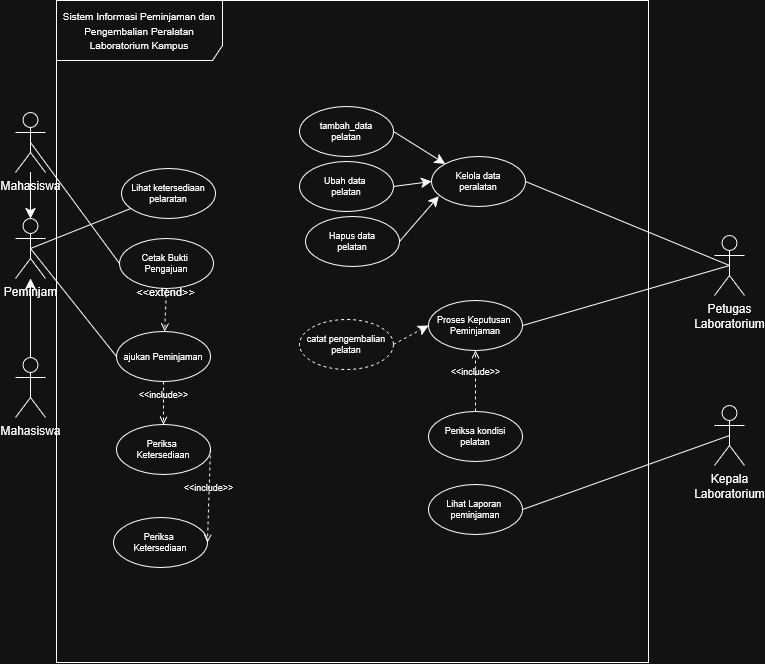

The diagram above was exported from draw.io. Its source (the exported page's mxGraphModel, read from the mxfile embedded in the PNG):
<mxGraphModel dx="1082" dy="716" grid="0" gridSize="10" guides="1" tooltips="1" connect="1" arrows="1" fold="1" page="0" pageScale="1" pageWidth="827" pageHeight="1169" math="0" shadow="0">
  <root>
    <mxCell id="0" />
    <mxCell id="1" parent="0" />
    <mxCell id="DQgqaj2l3WFhz_edk9lY-1" parent="1" style="shape=umlFrame;whiteSpace=wrap;html=1;pointerEvents=0;recursiveResize=0;container=1;collapsible=0;width=166;height=60;" value="&lt;font style=&quot;font-size: 10px;&quot;&gt;Sistem Informasi Peminjaman dan Pengembalian Peralatan&lt;br&gt;Laboratorium Kampus&lt;/font&gt;" vertex="1">
      <mxGeometry height="662" width="592" x="231" y="132" as="geometry" />
    </mxCell>
    <mxCell id="DQgqaj2l3WFhz_edk9lY-2" parent="DQgqaj2l3WFhz_edk9lY-1" style="ellipse;fontSize=9;" value="Lihat ketersediaan&#10;pelaratan" vertex="1">
      <mxGeometry height="50" width="94" x="65" y="168" as="geometry" />
    </mxCell>
    <mxCell id="DQgqaj2l3WFhz_edk9lY-3" parent="DQgqaj2l3WFhz_edk9lY-1" style="ellipse;fontSize=9;" value="ajukan Peminjaman" vertex="1">
      <mxGeometry height="50" width="94" x="60" y="331" as="geometry" />
    </mxCell>
    <mxCell id="DQgqaj2l3WFhz_edk9lY-4" parent="DQgqaj2l3WFhz_edk9lY-1" style="ellipse;fontSize=9;" value="Cetak Bukti &#10;Pengajuan" vertex="1">
      <mxGeometry height="50" width="94" x="63" y="238" as="geometry" />
    </mxCell>
    <mxCell id="DQgqaj2l3WFhz_edk9lY-5" parent="DQgqaj2l3WFhz_edk9lY-1" style="ellipse;fontSize=9;" value="Kelola data&#10;peralatan" vertex="1">
      <mxGeometry height="50" width="94" x="375" y="156" as="geometry" />
    </mxCell>
    <mxCell id="DQgqaj2l3WFhz_edk9lY-6" parent="DQgqaj2l3WFhz_edk9lY-1" style="ellipse;fontSize=9;" value="Periksa &#10;Ketersediaan" vertex="1">
      <mxGeometry height="50" width="94" x="60" y="424" as="geometry" />
    </mxCell>
    <mxCell id="DQgqaj2l3WFhz_edk9lY-7" parent="DQgqaj2l3WFhz_edk9lY-1" style="ellipse;fontSize=9;" value="Proses Keputusan &#10;Peminjaman" vertex="1">
      <mxGeometry height="50" width="94" x="372" y="300" as="geometry" />
    </mxCell>
    <mxCell id="DQgqaj2l3WFhz_edk9lY-8" parent="DQgqaj2l3WFhz_edk9lY-1" style="ellipse;fontSize=9;" value="Lihat Laporan &#10;peminjaman" vertex="1">
      <mxGeometry height="50" width="94" x="372" y="484" as="geometry" />
    </mxCell>
    <mxCell id="DQgqaj2l3WFhz_edk9lY-9" edge="1" parent="DQgqaj2l3WFhz_edk9lY-1" source="DQgqaj2l3WFhz_edk9lY-4" style="html=1;verticalAlign=bottom;labelBackgroundColor=none;endArrow=open;endFill=0;dashed=1;rounded=0;exitX=0.5;exitY=1;exitDx=0;exitDy=0;" target="DQgqaj2l3WFhz_edk9lY-3" value="&amp;lt;&amp;lt;extend&amp;gt;&amp;gt;">
      <mxGeometry relative="1" width="160" x="-0.3763" as="geometry">
        <mxPoint as="offset" />
        <mxPoint x="250" y="360" as="sourcePoint" />
        <mxPoint x="118" y="306.22" as="targetPoint" />
      </mxGeometry>
    </mxCell>
    <mxCell id="DQgqaj2l3WFhz_edk9lY-10" edge="1" parent="DQgqaj2l3WFhz_edk9lY-1" source="DQgqaj2l3WFhz_edk9lY-3" style="html=1;verticalAlign=bottom;labelBackgroundColor=none;endArrow=open;endFill=0;dashed=1;rounded=0;exitX=0.5;exitY=1;exitDx=0;exitDy=0;entryX=0.5;entryY=0;entryDx=0;entryDy=0;" target="DQgqaj2l3WFhz_edk9lY-6" value="&lt;font style=&quot;font-size: 9px;&quot;&gt;&amp;lt;&amp;lt;include&amp;gt;&amp;gt;&lt;/font&gt;">
      <mxGeometry relative="1" width="160" as="geometry">
        <mxPoint x="250" y="310" as="sourcePoint" />
        <mxPoint x="410" y="310" as="targetPoint" />
      </mxGeometry>
    </mxCell>
    <mxCell id="CNaa0RqNzatTiyR0uzx0-2" parent="DQgqaj2l3WFhz_edk9lY-1" style="ellipse;fontSize=9;" value="Periksa &#10;Ketersediaan" vertex="1">
      <mxGeometry height="50" width="94" x="57" y="517" as="geometry" />
    </mxCell>
    <mxCell id="CNaa0RqNzatTiyR0uzx0-4" edge="1" parent="DQgqaj2l3WFhz_edk9lY-1" source="DQgqaj2l3WFhz_edk9lY-6" style="html=1;verticalAlign=bottom;labelBackgroundColor=none;endArrow=open;endFill=0;dashed=1;rounded=0;entryX=1;entryY=0.5;entryDx=0;entryDy=0;exitX=1;exitY=0.5;exitDx=0;exitDy=0;" target="CNaa0RqNzatTiyR0uzx0-2" value="&lt;font style=&quot;font-size: 9px;&quot;&gt;&amp;lt;&amp;lt;include&amp;gt;&amp;gt;&lt;/font&gt;">
      <mxGeometry relative="1" width="160" as="geometry">
        <mxPoint x="152" y="482" as="sourcePoint" />
        <mxPoint x="152" y="525" as="targetPoint" />
      </mxGeometry>
    </mxCell>
    <mxCell id="CNaa0RqNzatTiyR0uzx0-12" edge="1" parent="DQgqaj2l3WFhz_edk9lY-1" source="CNaa0RqNzatTiyR0uzx0-11" style="edgeStyle=none;curved=1;rounded=0;curveGeometry=1;orthogonalLoop=1;jettySize=auto;html=1;exitX=1;exitY=0.5;exitDx=0;exitDy=0;entryX=0;entryY=0;entryDx=0;entryDy=0;fontSize=12;startSize=8;endSize=8;" target="DQgqaj2l3WFhz_edk9lY-5">
      <mxGeometry relative="1" as="geometry" />
    </mxCell>
    <mxCell id="CNaa0RqNzatTiyR0uzx0-11" parent="DQgqaj2l3WFhz_edk9lY-1" style="ellipse;fontSize=9;" value="tambah_data&#10;pelatan" vertex="1">
      <mxGeometry height="50" width="94" x="243" y="106" as="geometry" />
    </mxCell>
    <mxCell id="CNaa0RqNzatTiyR0uzx0-14" edge="1" parent="DQgqaj2l3WFhz_edk9lY-1" source="CNaa0RqNzatTiyR0uzx0-13" style="edgeStyle=none;curved=1;rounded=0;curveGeometry=1;orthogonalLoop=1;jettySize=auto;html=1;exitX=1;exitY=0.5;exitDx=0;exitDy=0;entryX=0;entryY=0.5;entryDx=0;entryDy=0;fontSize=12;startSize=8;endSize=8;" target="DQgqaj2l3WFhz_edk9lY-5">
      <mxGeometry relative="1" as="geometry" />
    </mxCell>
    <mxCell id="CNaa0RqNzatTiyR0uzx0-13" parent="DQgqaj2l3WFhz_edk9lY-1" style="ellipse;fontSize=9;" value="Ubah data &#10;pelatan" vertex="1">
      <mxGeometry height="50" width="94" x="243" y="161" as="geometry" />
    </mxCell>
    <mxCell id="CNaa0RqNzatTiyR0uzx0-15" parent="DQgqaj2l3WFhz_edk9lY-1" style="ellipse;fontSize=9;" value="Hapus data&#10;pelatan" vertex="1">
      <mxGeometry height="50" width="94" x="249" y="216" as="geometry" />
    </mxCell>
    <mxCell id="CNaa0RqNzatTiyR0uzx0-16" edge="1" parent="DQgqaj2l3WFhz_edk9lY-1" source="CNaa0RqNzatTiyR0uzx0-15" style="edgeStyle=none;curved=1;rounded=0;curveGeometry=1;orthogonalLoop=1;jettySize=auto;html=1;exitX=1;exitY=0.5;exitDx=0;exitDy=0;entryX=0.078;entryY=0.791;entryDx=0;entryDy=0;entryPerimeter=0;fontSize=12;startSize=8;endSize=8;" target="DQgqaj2l3WFhz_edk9lY-5">
      <mxGeometry relative="1" as="geometry" />
    </mxCell>
    <mxCell id="CNaa0RqNzatTiyR0uzx0-17" parent="DQgqaj2l3WFhz_edk9lY-1" style="ellipse;fontSize=9;" value="Periksa kondisi&#10;pelatan" vertex="1">
      <mxGeometry height="50" width="94" x="372" y="411" as="geometry" />
    </mxCell>
    <mxCell id="CNaa0RqNzatTiyR0uzx0-18" edge="1" parent="DQgqaj2l3WFhz_edk9lY-1" source="CNaa0RqNzatTiyR0uzx0-17" style="html=1;verticalAlign=bottom;labelBackgroundColor=none;endArrow=open;endFill=0;dashed=1;rounded=0;entryX=0.5;entryY=1;entryDx=0;entryDy=0;exitX=0.5;exitY=0;exitDx=0;exitDy=0;" target="DQgqaj2l3WFhz_edk9lY-7" value="&lt;font style=&quot;font-size: 9px;&quot;&gt;&amp;lt;&amp;lt;include&amp;gt;&amp;gt;&lt;/font&gt;">
      <mxGeometry relative="1" width="160" as="geometry">
        <mxPoint x="332" y="374" as="sourcePoint" />
        <mxPoint x="329" y="467" as="targetPoint" />
      </mxGeometry>
    </mxCell>
    <mxCell id="CNaa0RqNzatTiyR0uzx0-21" edge="1" parent="DQgqaj2l3WFhz_edk9lY-1" source="CNaa0RqNzatTiyR0uzx0-20" style="edgeStyle=none;curved=1;rounded=0;curveGeometry=1;orthogonalLoop=1;jettySize=auto;html=1;exitX=1;exitY=0.5;exitDx=0;exitDy=0;entryX=0;entryY=0.5;entryDx=0;entryDy=0;fontSize=12;startSize=8;endSize=8;dashed=1;" target="DQgqaj2l3WFhz_edk9lY-7">
      <mxGeometry relative="1" as="geometry" />
    </mxCell>
    <mxCell id="CNaa0RqNzatTiyR0uzx0-20" parent="DQgqaj2l3WFhz_edk9lY-1" style="ellipse;fontSize=9;dashed=1;" value="catat pengembalian&#10;pelatan" vertex="1">
      <mxGeometry height="50" width="94" x="243" y="319" as="geometry" />
    </mxCell>
    <mxCell id="DQgqaj2l3WFhz_edk9lY-11" edge="1" parent="1" source="DQgqaj2l3WFhz_edk9lY-14" style="rounded=0;orthogonalLoop=1;jettySize=auto;html=1;exitX=0.5;exitY=0.5;exitDx=0;exitDy=0;exitPerimeter=0;entryX=0;entryY=0.5;entryDx=0;entryDy=0;endArrow=none;endFill=0;" target="DQgqaj2l3WFhz_edk9lY-3">
      <mxGeometry relative="1" as="geometry" />
    </mxCell>
    <mxCell id="DQgqaj2l3WFhz_edk9lY-12" edge="1" parent="1" source="CNaa0RqNzatTiyR0uzx0-5" style="rounded=0;orthogonalLoop=1;jettySize=auto;html=1;exitX=0.5;exitY=0.5;exitDx=0;exitDy=0;exitPerimeter=0;entryX=0;entryY=0.5;entryDx=0;entryDy=0;endArrow=none;endFill=0;" target="DQgqaj2l3WFhz_edk9lY-4">
      <mxGeometry relative="1" as="geometry" />
    </mxCell>
    <mxCell id="DQgqaj2l3WFhz_edk9lY-13" edge="1" parent="1" source="DQgqaj2l3WFhz_edk9lY-14" style="rounded=0;orthogonalLoop=1;jettySize=auto;html=1;exitX=0.5;exitY=0.5;exitDx=0;exitDy=0;exitPerimeter=0;endArrow=none;endFill=0;" target="DQgqaj2l3WFhz_edk9lY-2">
      <mxGeometry relative="1" as="geometry" />
    </mxCell>
    <mxCell id="DQgqaj2l3WFhz_edk9lY-14" parent="1" style="shape=umlActor;verticalLabelPosition=bottom;verticalAlign=top;html=1;" value="Peminjam" vertex="1">
      <mxGeometry height="60" width="30" x="190" y="350" as="geometry" />
    </mxCell>
    <mxCell id="DQgqaj2l3WFhz_edk9lY-15" edge="1" parent="1" source="DQgqaj2l3WFhz_edk9lY-17" style="rounded=0;orthogonalLoop=1;jettySize=auto;html=1;exitX=0.5;exitY=0.5;exitDx=0;exitDy=0;exitPerimeter=0;entryX=1;entryY=0.5;entryDx=0;entryDy=0;endArrow=none;endFill=0;" target="DQgqaj2l3WFhz_edk9lY-5">
      <mxGeometry relative="1" as="geometry" />
    </mxCell>
    <mxCell id="DQgqaj2l3WFhz_edk9lY-16" edge="1" parent="1" source="DQgqaj2l3WFhz_edk9lY-17" style="rounded=0;orthogonalLoop=1;jettySize=auto;html=1;exitX=0.5;exitY=0.5;exitDx=0;exitDy=0;exitPerimeter=0;entryX=1;entryY=0.5;entryDx=0;entryDy=0;endArrow=none;endFill=0;" target="DQgqaj2l3WFhz_edk9lY-7">
      <mxGeometry relative="1" as="geometry" />
    </mxCell>
    <mxCell id="DQgqaj2l3WFhz_edk9lY-17" parent="1" style="shape=umlActor;verticalLabelPosition=bottom;verticalAlign=top;html=1;" value="&lt;div&gt;Petugas&lt;/div&gt;&lt;div&gt;Laboratorium&lt;/div&gt;" vertex="1">
      <mxGeometry height="60" width="30" x="889" y="367" as="geometry" />
    </mxCell>
    <mxCell id="DQgqaj2l3WFhz_edk9lY-18" edge="1" parent="1" source="DQgqaj2l3WFhz_edk9lY-19" style="rounded=0;orthogonalLoop=1;jettySize=auto;html=1;exitX=0.5;exitY=0.5;exitDx=0;exitDy=0;exitPerimeter=0;entryX=1;entryY=0.5;entryDx=0;entryDy=0;endArrow=none;endFill=0;" target="DQgqaj2l3WFhz_edk9lY-8">
      <mxGeometry relative="1" as="geometry" />
    </mxCell>
    <mxCell id="DQgqaj2l3WFhz_edk9lY-19" parent="1" style="shape=umlActor;verticalLabelPosition=bottom;verticalAlign=top;html=1;" value="&lt;div&gt;Kepala&lt;/div&gt;&lt;div&gt;Laboratorium&lt;/div&gt;" vertex="1">
      <mxGeometry height="60" width="30" x="889" y="537" as="geometry" />
    </mxCell>
    <mxCell id="CNaa0RqNzatTiyR0uzx0-10" edge="1" parent="1" source="CNaa0RqNzatTiyR0uzx0-5" style="edgeStyle=none;curved=1;rounded=0;curveGeometry=1;orthogonalLoop=1;jettySize=auto;html=1;fontSize=12;startSize=8;endSize=8;" target="DQgqaj2l3WFhz_edk9lY-14" value="">
      <mxGeometry relative="1" as="geometry" />
    </mxCell>
    <mxCell id="CNaa0RqNzatTiyR0uzx0-5" parent="1" style="shape=umlActor;verticalLabelPosition=bottom;verticalAlign=top;html=1;" value="Mahasiswa" vertex="1">
      <mxGeometry height="60" width="30" x="190" y="244" as="geometry" />
    </mxCell>
    <mxCell id="CNaa0RqNzatTiyR0uzx0-9" edge="1" parent="1" source="CNaa0RqNzatTiyR0uzx0-8" style="edgeStyle=none;curved=1;rounded=0;curveGeometry=1;orthogonalLoop=1;jettySize=auto;html=1;fontSize=12;startSize=8;endSize=8;" target="DQgqaj2l3WFhz_edk9lY-14" value="">
      <mxGeometry relative="1" as="geometry" />
    </mxCell>
    <mxCell id="CNaa0RqNzatTiyR0uzx0-8" parent="1" style="shape=umlActor;verticalLabelPosition=bottom;verticalAlign=top;html=1;" value="Mahasiswa" vertex="1">
      <mxGeometry height="60" width="30" x="190" y="489" as="geometry" />
    </mxCell>
  </root>
</mxGraphModel>